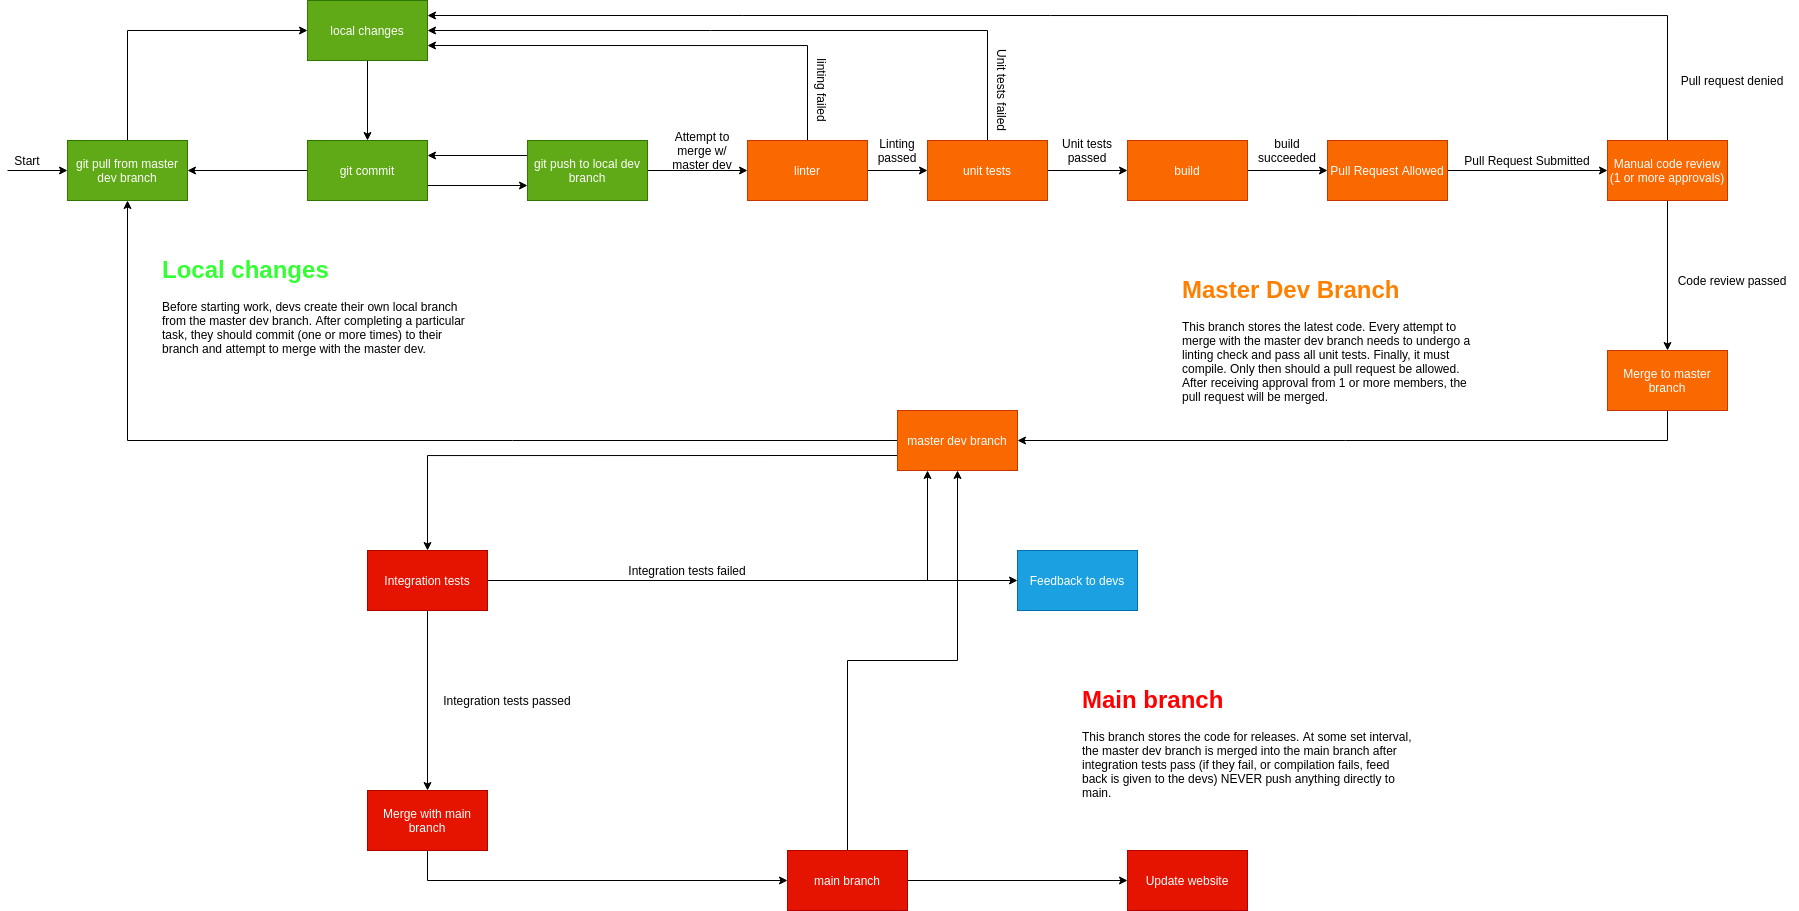

The diagram above was exported from draw.io. Its source (the exported page's mxGraphModel, read from the mxfile embedded in the PNG):
<mxGraphModel dx="726" dy="558" grid="1" gridSize="10" guides="1" tooltips="1" connect="1" arrows="1" fold="1" page="1" pageScale="1" pageWidth="1920" pageHeight="1200" math="0" shadow="0">
  <root>
    <mxCell id="0" />
    <mxCell id="1" parent="0" />
    <mxCell id="13" style="edgeStyle=orthogonalEdgeStyle;rounded=0;orthogonalLoop=1;jettySize=auto;html=1;exitX=0;exitY=0.5;exitDx=0;exitDy=0;entryX=1;entryY=0.5;entryDx=0;entryDy=0;" edge="1" parent="1" source="2" target="10">
      <mxGeometry relative="1" as="geometry" />
    </mxCell>
    <mxCell id="21" style="edgeStyle=orthogonalEdgeStyle;rounded=0;orthogonalLoop=1;jettySize=auto;html=1;exitX=1;exitY=0.75;exitDx=0;exitDy=0;entryX=0;entryY=0.75;entryDx=0;entryDy=0;" edge="1" parent="1" source="2" target="5">
      <mxGeometry relative="1" as="geometry" />
    </mxCell>
    <mxCell id="2" value="git commit" style="whiteSpace=wrap;html=1;fillColor=#60a917;strokeColor=#2D7600;fontColor=#ffffff;" vertex="1" parent="1">
      <mxGeometry x="320" y="210" width="120" height="60" as="geometry" />
    </mxCell>
    <mxCell id="4" style="edgeStyle=orthogonalEdgeStyle;rounded=0;orthogonalLoop=1;jettySize=auto;html=1;exitX=0.5;exitY=1;exitDx=0;exitDy=0;entryX=0.5;entryY=0;entryDx=0;entryDy=0;" edge="1" parent="1" source="3" target="2">
      <mxGeometry relative="1" as="geometry" />
    </mxCell>
    <mxCell id="3" value="local changes" style="rounded=0;whiteSpace=wrap;html=1;fillColor=#60a917;strokeColor=#2D7600;fontColor=#ffffff;" vertex="1" parent="1">
      <mxGeometry x="320" y="70" width="120" height="60" as="geometry" />
    </mxCell>
    <mxCell id="17" style="edgeStyle=orthogonalEdgeStyle;rounded=0;orthogonalLoop=1;jettySize=auto;html=1;exitX=1;exitY=0.5;exitDx=0;exitDy=0;entryX=0;entryY=0.5;entryDx=0;entryDy=0;" edge="1" parent="1" source="5" target="16">
      <mxGeometry relative="1" as="geometry" />
    </mxCell>
    <mxCell id="20" style="edgeStyle=orthogonalEdgeStyle;rounded=0;orthogonalLoop=1;jettySize=auto;html=1;exitX=0;exitY=0.25;exitDx=0;exitDy=0;entryX=1;entryY=0.25;entryDx=0;entryDy=0;" edge="1" parent="1" source="5" target="2">
      <mxGeometry relative="1" as="geometry" />
    </mxCell>
    <mxCell id="5" value="git push to local dev branch" style="rounded=0;whiteSpace=wrap;html=1;fillColor=#60a917;strokeColor=#2D7600;fontColor=#ffffff;" vertex="1" parent="1">
      <mxGeometry x="540" y="210" width="120" height="60" as="geometry" />
    </mxCell>
    <mxCell id="74" style="edgeStyle=orthogonalEdgeStyle;rounded=0;orthogonalLoop=1;jettySize=auto;html=1;exitX=1;exitY=0.5;exitDx=0;exitDy=0;entryX=0;entryY=0.5;entryDx=0;entryDy=0;" edge="1" parent="1" source="8" target="65">
      <mxGeometry relative="1" as="geometry" />
    </mxCell>
    <mxCell id="77" style="edgeStyle=orthogonalEdgeStyle;rounded=0;orthogonalLoop=1;jettySize=auto;html=1;exitX=0.5;exitY=0;exitDx=0;exitDy=0;entryX=0.5;entryY=1;entryDx=0;entryDy=0;" edge="1" parent="1" source="8" target="39">
      <mxGeometry relative="1" as="geometry" />
    </mxCell>
    <mxCell id="8" value="main branch" style="rounded=0;whiteSpace=wrap;html=1;fillColor=#e51400;strokeColor=#B20000;fontColor=#ffffff;" vertex="1" parent="1">
      <mxGeometry x="800" y="920" width="120" height="60" as="geometry" />
    </mxCell>
    <mxCell id="12" style="edgeStyle=orthogonalEdgeStyle;rounded=0;orthogonalLoop=1;jettySize=auto;html=1;exitX=0.5;exitY=0;exitDx=0;exitDy=0;entryX=0;entryY=0.5;entryDx=0;entryDy=0;" edge="1" parent="1" source="10" target="3">
      <mxGeometry relative="1" as="geometry" />
    </mxCell>
    <mxCell id="10" value="git pull from master dev branch" style="rounded=0;whiteSpace=wrap;html=1;fillColor=#60a917;strokeColor=#2D7600;fontColor=#ffffff;" vertex="1" parent="1">
      <mxGeometry x="80" y="210" width="120" height="60" as="geometry" />
    </mxCell>
    <mxCell id="23" style="edgeStyle=orthogonalEdgeStyle;rounded=0;orthogonalLoop=1;jettySize=auto;html=1;exitX=1;exitY=0.5;exitDx=0;exitDy=0;entryX=0;entryY=0.5;entryDx=0;entryDy=0;" edge="1" parent="1" source="16" target="22">
      <mxGeometry relative="1" as="geometry" />
    </mxCell>
    <mxCell id="36" style="edgeStyle=orthogonalEdgeStyle;rounded=0;orthogonalLoop=1;jettySize=auto;html=1;exitX=0.5;exitY=0;exitDx=0;exitDy=0;entryX=1;entryY=0.75;entryDx=0;entryDy=0;" edge="1" parent="1" source="16" target="3">
      <mxGeometry relative="1" as="geometry" />
    </mxCell>
    <mxCell id="16" value="linter" style="rounded=0;whiteSpace=wrap;html=1;fillColor=#fa6800;strokeColor=#C73500;fontColor=#ffffff;" vertex="1" parent="1">
      <mxGeometry x="760" y="210" width="120" height="60" as="geometry" />
    </mxCell>
    <mxCell id="18" value="Attempt to merge w/ master dev" style="text;html=1;strokeColor=none;fillColor=none;align=center;verticalAlign=middle;whiteSpace=wrap;rounded=0;" vertex="1" parent="1">
      <mxGeometry x="670" y="210" width="90" height="20" as="geometry" />
    </mxCell>
    <mxCell id="33" style="edgeStyle=orthogonalEdgeStyle;rounded=0;orthogonalLoop=1;jettySize=auto;html=1;exitX=1;exitY=0.5;exitDx=0;exitDy=0;entryX=0;entryY=0.5;entryDx=0;entryDy=0;" edge="1" parent="1" source="22" target="54">
      <mxGeometry relative="1" as="geometry" />
    </mxCell>
    <mxCell id="35" style="edgeStyle=orthogonalEdgeStyle;rounded=0;orthogonalLoop=1;jettySize=auto;html=1;exitX=0.5;exitY=0;exitDx=0;exitDy=0;entryX=1;entryY=0.5;entryDx=0;entryDy=0;" edge="1" parent="1" source="22" target="3">
      <mxGeometry relative="1" as="geometry" />
    </mxCell>
    <mxCell id="22" value="unit tests" style="rounded=0;whiteSpace=wrap;html=1;fillColor=#fa6800;strokeColor=#C73500;fontColor=#ffffff;" vertex="1" parent="1">
      <mxGeometry x="940" y="210" width="120" height="60" as="geometry" />
    </mxCell>
    <mxCell id="24" value="Linting passed" style="text;html=1;strokeColor=none;fillColor=none;align=center;verticalAlign=middle;whiteSpace=wrap;rounded=0;" vertex="1" parent="1">
      <mxGeometry x="890" y="210" width="40" height="20" as="geometry" />
    </mxCell>
    <mxCell id="28" value="Unit tests failed" style="text;html=1;strokeColor=none;fillColor=none;align=center;verticalAlign=middle;whiteSpace=wrap;rounded=0;rotation=90;" vertex="1" parent="1">
      <mxGeometry x="970" y="150" width="90" height="20" as="geometry" />
    </mxCell>
    <mxCell id="26" value="linting failed" style="text;html=1;strokeColor=none;fillColor=none;align=center;verticalAlign=middle;whiteSpace=wrap;rounded=0;rotation=90;" vertex="1" parent="1">
      <mxGeometry x="800" y="150" width="70" height="20" as="geometry" />
    </mxCell>
    <mxCell id="40" style="edgeStyle=orthogonalEdgeStyle;rounded=0;orthogonalLoop=1;jettySize=auto;html=1;exitX=0.5;exitY=0;exitDx=0;exitDy=0;entryX=1;entryY=0.25;entryDx=0;entryDy=0;" edge="1" parent="1" source="31" target="3">
      <mxGeometry relative="1" as="geometry" />
    </mxCell>
    <mxCell id="46" style="edgeStyle=orthogonalEdgeStyle;rounded=0;orthogonalLoop=1;jettySize=auto;html=1;exitX=0.5;exitY=1;exitDx=0;exitDy=0;entryX=0.5;entryY=0;entryDx=0;entryDy=0;" edge="1" parent="1" source="31" target="45">
      <mxGeometry relative="1" as="geometry" />
    </mxCell>
    <mxCell id="31" value="Manual code review (1 or more approvals)" style="rounded=0;whiteSpace=wrap;html=1;fillColor=#fa6800;strokeColor=#C73500;fontColor=#ffffff;" vertex="1" parent="1">
      <mxGeometry x="1620" y="210" width="120" height="60" as="geometry" />
    </mxCell>
    <mxCell id="42" style="edgeStyle=orthogonalEdgeStyle;rounded=0;orthogonalLoop=1;jettySize=auto;html=1;exitX=1;exitY=0.5;exitDx=0;exitDy=0;entryX=0;entryY=0.5;entryDx=0;entryDy=0;" edge="1" parent="1" source="32" target="31">
      <mxGeometry relative="1" as="geometry" />
    </mxCell>
    <mxCell id="32" value="Pull Request Allowed" style="rounded=0;whiteSpace=wrap;html=1;fillColor=#fa6800;strokeColor=#C73500;fontColor=#ffffff;" vertex="1" parent="1">
      <mxGeometry x="1340" y="210" width="120" height="60" as="geometry" />
    </mxCell>
    <mxCell id="53" style="edgeStyle=orthogonalEdgeStyle;rounded=0;orthogonalLoop=1;jettySize=auto;html=1;exitX=0;exitY=0.5;exitDx=0;exitDy=0;entryX=0.5;entryY=1;entryDx=0;entryDy=0;" edge="1" parent="1" source="39" target="10">
      <mxGeometry relative="1" as="geometry" />
    </mxCell>
    <mxCell id="57" style="edgeStyle=orthogonalEdgeStyle;rounded=0;orthogonalLoop=1;jettySize=auto;html=1;exitX=0;exitY=0.75;exitDx=0;exitDy=0;entryX=0.5;entryY=0;entryDx=0;entryDy=0;" edge="1" parent="1" source="39" target="49">
      <mxGeometry relative="1" as="geometry" />
    </mxCell>
    <mxCell id="39" value="master dev branch" style="rounded=0;whiteSpace=wrap;html=1;fillColor=#fa6800;strokeColor=#C73500;fontColor=#ffffff;" vertex="1" parent="1">
      <mxGeometry x="910" y="480" width="120" height="60" as="geometry" />
    </mxCell>
    <mxCell id="41" value="Pull request denied" style="text;html=1;strokeColor=none;fillColor=none;align=center;verticalAlign=middle;whiteSpace=wrap;rounded=0;rotation=0;" vertex="1" parent="1">
      <mxGeometry x="1690" y="140" width="110" height="20" as="geometry" />
    </mxCell>
    <mxCell id="43" value="Unit tests passed" style="text;html=1;strokeColor=none;fillColor=none;align=center;verticalAlign=middle;whiteSpace=wrap;rounded=0;" vertex="1" parent="1">
      <mxGeometry x="1070" y="210" width="60" height="20" as="geometry" />
    </mxCell>
    <mxCell id="44" value="Pull Request Submitted" style="text;html=1;strokeColor=none;fillColor=none;align=center;verticalAlign=middle;whiteSpace=wrap;rounded=0;" vertex="1" parent="1">
      <mxGeometry x="1470" y="220" width="140" height="20" as="geometry" />
    </mxCell>
    <mxCell id="48" style="edgeStyle=orthogonalEdgeStyle;rounded=0;orthogonalLoop=1;jettySize=auto;html=1;exitX=0.5;exitY=1;exitDx=0;exitDy=0;entryX=1;entryY=0.5;entryDx=0;entryDy=0;" edge="1" parent="1" source="45" target="39">
      <mxGeometry relative="1" as="geometry" />
    </mxCell>
    <mxCell id="45" value="Merge to master branch" style="rounded=0;whiteSpace=wrap;html=1;fillColor=#fa6800;strokeColor=#C73500;fontColor=#ffffff;" vertex="1" parent="1">
      <mxGeometry x="1620" y="420" width="120" height="60" as="geometry" />
    </mxCell>
    <mxCell id="47" value="Code review passed" style="text;html=1;strokeColor=none;fillColor=none;align=center;verticalAlign=middle;whiteSpace=wrap;rounded=0;" vertex="1" parent="1">
      <mxGeometry x="1680" y="340" width="130" height="20" as="geometry" />
    </mxCell>
    <mxCell id="66" style="edgeStyle=orthogonalEdgeStyle;rounded=0;orthogonalLoop=1;jettySize=auto;html=1;exitX=0.5;exitY=1;exitDx=0;exitDy=0;entryX=0.5;entryY=0;entryDx=0;entryDy=0;" edge="1" parent="1" source="49" target="64">
      <mxGeometry relative="1" as="geometry" />
    </mxCell>
    <mxCell id="67" style="edgeStyle=orthogonalEdgeStyle;rounded=0;orthogonalLoop=1;jettySize=auto;html=1;exitX=1;exitY=0.5;exitDx=0;exitDy=0;entryX=0.25;entryY=1;entryDx=0;entryDy=0;" edge="1" parent="1" source="49" target="39">
      <mxGeometry relative="1" as="geometry" />
    </mxCell>
    <mxCell id="71" style="edgeStyle=orthogonalEdgeStyle;rounded=0;orthogonalLoop=1;jettySize=auto;html=1;exitX=1;exitY=0.5;exitDx=0;exitDy=0;entryX=0;entryY=0.5;entryDx=0;entryDy=0;" edge="1" parent="1" source="49" target="70">
      <mxGeometry relative="1" as="geometry" />
    </mxCell>
    <mxCell id="49" value="Integration tests" style="rounded=0;whiteSpace=wrap;html=1;fillColor=#e51400;strokeColor=#B20000;fontColor=#ffffff;" vertex="1" parent="1">
      <mxGeometry x="380" y="620" width="120" height="60" as="geometry" />
    </mxCell>
    <mxCell id="55" style="edgeStyle=orthogonalEdgeStyle;rounded=0;orthogonalLoop=1;jettySize=auto;html=1;exitX=1;exitY=0.5;exitDx=0;exitDy=0;entryX=0;entryY=0.5;entryDx=0;entryDy=0;" edge="1" parent="1" source="54" target="32">
      <mxGeometry relative="1" as="geometry" />
    </mxCell>
    <mxCell id="54" value="build" style="rounded=0;whiteSpace=wrap;html=1;fillColor=#fa6800;strokeColor=#C73500;fontColor=#ffffff;" vertex="1" parent="1">
      <mxGeometry x="1140" y="210" width="120" height="60" as="geometry" />
    </mxCell>
    <mxCell id="56" value="build succeeded" style="text;html=1;strokeColor=none;fillColor=none;align=center;verticalAlign=middle;whiteSpace=wrap;rounded=0;" vertex="1" parent="1">
      <mxGeometry x="1280" y="210" width="40" height="20" as="geometry" />
    </mxCell>
    <mxCell id="60" value="&lt;h1&gt;&lt;font color=&quot;#33ff33&quot;&gt;Local changes&lt;/font&gt;&lt;/h1&gt;&lt;div&gt;Before starting work, devs create their own local branch from the master dev branch. After completing a particular task, they should commit (one or more times) to their branch and attempt to merge with the master dev.&lt;/div&gt;" style="text;html=1;strokeColor=none;fillColor=none;spacing=5;spacingTop=-20;whiteSpace=wrap;overflow=hidden;rounded=0;" vertex="1" parent="1">
      <mxGeometry x="170" y="320" width="320" height="120" as="geometry" />
    </mxCell>
    <mxCell id="61" value="" style="endArrow=classic;html=1;entryX=0;entryY=0.5;entryDx=0;entryDy=0;" edge="1" parent="1" target="10">
      <mxGeometry width="50" height="50" relative="1" as="geometry">
        <mxPoint x="20" y="240" as="sourcePoint" />
        <mxPoint x="70" y="290" as="targetPoint" />
      </mxGeometry>
    </mxCell>
    <mxCell id="62" value="Start" style="text;html=1;strokeColor=none;fillColor=none;align=center;verticalAlign=middle;whiteSpace=wrap;rounded=0;" vertex="1" parent="1">
      <mxGeometry x="20" y="220" width="40" height="20" as="geometry" />
    </mxCell>
    <mxCell id="63" value="&lt;h1&gt;&lt;font color=&quot;#ff8000&quot;&gt;Master Dev Branch&lt;/font&gt;&lt;/h1&gt;&lt;div&gt;This branch stores the latest code. Every attempt to merge with the master dev branch needs to undergo a linting check and pass all unit tests. Finally, it must compile. Only then should a pull request be allowed. After receiving approval from 1 or more members, the pull request will be merged.&amp;nbsp;&lt;/div&gt;" style="text;html=1;strokeColor=none;fillColor=none;spacing=5;spacingTop=-20;whiteSpace=wrap;overflow=hidden;rounded=0;" vertex="1" parent="1">
      <mxGeometry x="1190" y="340" width="310" height="140" as="geometry" />
    </mxCell>
    <mxCell id="73" style="edgeStyle=orthogonalEdgeStyle;rounded=0;orthogonalLoop=1;jettySize=auto;html=1;exitX=0.5;exitY=1;exitDx=0;exitDy=0;entryX=0;entryY=0.5;entryDx=0;entryDy=0;" edge="1" parent="1" source="64" target="8">
      <mxGeometry relative="1" as="geometry" />
    </mxCell>
    <mxCell id="64" value="Merge with main branch" style="rounded=0;whiteSpace=wrap;html=1;fillColor=#e51400;strokeColor=#B20000;fontColor=#ffffff;" vertex="1" parent="1">
      <mxGeometry x="380" y="860" width="120" height="60" as="geometry" />
    </mxCell>
    <mxCell id="65" value="Update website" style="rounded=0;whiteSpace=wrap;html=1;fillColor=#e51400;strokeColor=#B20000;fontColor=#ffffff;" vertex="1" parent="1">
      <mxGeometry x="1140" y="920" width="120" height="60" as="geometry" />
    </mxCell>
    <mxCell id="70" value="Feedback to devs" style="rounded=0;whiteSpace=wrap;html=1;fillColor=#1ba1e2;strokeColor=#006EAF;fontColor=#ffffff;" vertex="1" parent="1">
      <mxGeometry x="1030" y="620" width="120" height="60" as="geometry" />
    </mxCell>
    <mxCell id="72" value="Integration tests failed" style="text;html=1;strokeColor=none;fillColor=none;align=center;verticalAlign=middle;whiteSpace=wrap;rounded=0;" vertex="1" parent="1">
      <mxGeometry x="620" y="630" width="160" height="20" as="geometry" />
    </mxCell>
    <mxCell id="75" value="Integration tests passed" style="text;html=1;strokeColor=none;fillColor=none;align=center;verticalAlign=middle;whiteSpace=wrap;rounded=0;" vertex="1" parent="1">
      <mxGeometry x="440" y="760" width="160" height="20" as="geometry" />
    </mxCell>
    <mxCell id="76" value="&lt;h1&gt;&lt;font color=&quot;#ff0000&quot;&gt;Main branch&lt;/font&gt;&lt;/h1&gt;&lt;div&gt;This branch stores the code for releases. At some set interval, the master dev branch is merged into the main branch after integration tests pass (if they fail, or compilation fails, feed back is given to the devs) NEVER push anything directly to main.&lt;/div&gt;" style="text;html=1;strokeColor=none;fillColor=none;spacing=5;spacingTop=-20;whiteSpace=wrap;overflow=hidden;rounded=0;" vertex="1" parent="1">
      <mxGeometry x="1090" y="750" width="340" height="120" as="geometry" />
    </mxCell>
  </root>
</mxGraphModel>